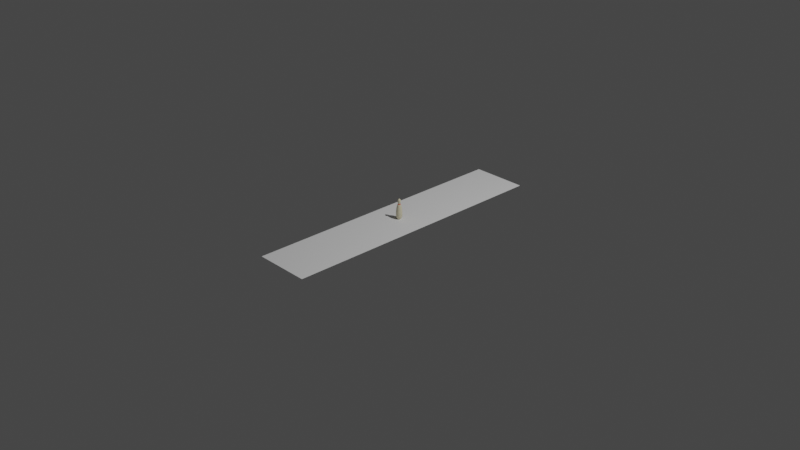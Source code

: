 # Source: Bowling.blend  (saved by Blender 3.4.6; exported with 4.5.12 LTS)
import bpy
from mathutils import Matrix  # noqa: F401  (used for matrix-valued properties, if any)

bpy.ops.wm.read_factory_settings(use_empty=True)
scene = bpy.context.scene
scene.name = 'Scene'

# ---- collections
col_collection = bpy.data.collections.new('Collection'); scene.collection.children.link(col_collection)

# ---- materials (node trees are filled in below, after node groups)
mat_bowlingpin = bpy.data.materials.new('BowlingPin')
mat_bowlingpin.use_transparent_shadow = False
mat_bowlingpinbitton = bpy.data.materials.new('BowlingPinBitton')
mat_bowlingpinbitton.use_transparent_shadow = False

# ---- material node trees
mat_bowlingpin.use_nodes = True; mat_bowlingpin.node_tree.nodes.clear()
_N = mat_bowlingpin.node_tree.nodes; _L = mat_bowlingpin.node_tree.links
n0 = _N.new('ShaderNodeBsdfPrincipled'); n0.name = 'Principled BSDF'; n0.location = (10, 300)
n0.distribution = 'GGX'
n0.subsurface_method = 'RANDOM_WALK_SKIN'
n0.inputs[0].default_value = (0.8, 0.7367, 0.5128, 1.0)
n0.inputs[3].default_value = 1.45
n0.inputs[27].default_value = (0.0, 0.0, 0.0, 1.0)
n0.inputs[28].default_value = 1.0
n1 = _N.new('ShaderNodeOutputMaterial'); n1.name = 'Material Output'; n1.location = (300, 300)
_L.new(n0.outputs[0], n1.inputs[0])
n1.is_active_output = True
mat_bowlingpinbitton.use_nodes = True; mat_bowlingpinbitton.node_tree.nodes.clear()
_N = mat_bowlingpinbitton.node_tree.nodes; _L = mat_bowlingpinbitton.node_tree.links
n0 = _N.new('ShaderNodeBsdfPrincipled'); n0.name = 'Principled BSDF'; n0.location = (10, 300)
n0.distribution = 'GGX'
n0.subsurface_method = 'RANDOM_WALK_SKIN'
n0.inputs[0].default_value = (0.8, 0.1085, 0.05949, 1.0)
n0.inputs[3].default_value = 1.45
n0.inputs[27].default_value = (0.0, 0.0, 0.0, 1.0)
n0.inputs[28].default_value = 1.0
n1 = _N.new('ShaderNodeOutputMaterial'); n1.name = 'Material Output'; n1.location = (300, 300)
_L.new(n0.outputs[0], n1.inputs[0])
n1.is_active_output = True

# ---- world
world_world = bpy.data.worlds.new('World'); scene.world = world_world
world_world.use_nodes = True; world_world.node_tree.nodes.clear()
_N = world_world.node_tree.nodes; _L = world_world.node_tree.links
n0 = _N.new('ShaderNodeOutputWorld'); n0.name = 'World Output'; n0.location = (300, 300)
n1 = _N.new('ShaderNodeBackground'); n1.name = 'Background'; n1.location = (10, 300)
n1.inputs[0].default_value = (0.05088, 0.05088, 0.05088, 1.0)
_L.new(n1.outputs[0], n0.inputs[0])
n0.is_active_output = True
world_world.color = (0.05088, 0.05088, 0.05088)
world_world.use_sun_shadow = False
world_world.sun_shadow_jitter_overblur = 0.0

# ---- cameras
cam_camera = bpy.data.cameras.new('Camera')
cam_camera.clip_end = 100.0
cam_camera.ortho_scale = 7.314

# ---- lights
light_light = bpy.data.lights.new('Light', 'POINT')
light_light.transmission_factor = 0.0
light_light.energy = 1000.0
light_light.shadow_soft_size = 0.1
light_light.shadow_maximum_resolution = 0.006
light_light.use_absolute_resolution = True

# ---- meshes
me_cylinder_001 = bpy.data.meshes.new('Cylinder.001')
me_cylinder_001.from_pydata([(4.62e-10, 0.01385, -0.1167), (8.397e-10, 1.734e-09, 0.1102), (0.0053, 0.0128, -0.1167), (8.668e-10, 1.734e-09, 0.1102), (0.009793, 0.009793, -0.1167), (8.668e-10, 1.734e-09, 0.1102), (0.0128, 0.0053, -0.1167), (8.668e-10, 1.517e-09, 0.1102), (0.01385, 1.027e-09, -0.1167), (8.668e-10, 1.571e-09, 0.1102), (0.0128, -0.0053, -0.1167), (8.668e-10, 1.517e-09, 0.1102), (0.009793, -0.009793, -0.1167), (8.668e-10, 1.734e-09, 0.1102), (0.0053, -0.0128, -0.1167), (8.668e-10, 1.734e-09, 0.1102), (4.62e-10, -0.01385, -0.1167), (8.397e-10, 1.734e-09, 0.1102), (-0.0053, -0.0128, -0.1167), (8.668e-10, 1.734e-09, 0.1102), (-0.009793, -0.009793, -0.1167), (8.668e-10, 1.734e-09, 0.1102), (-0.0128, -0.0053, -0.1167), (8.668e-10, 1.517e-09, 0.1102), (-0.01385, 1.027e-09, -0.1167), (8.668e-10, 1.571e-09, 0.1102), (-0.0128, 0.0053, -0.1167), (8.668e-10, 1.517e-09, 0.1102), (-0.009793, 0.009793, -0.1167), (8.668e-10, 1.734e-09, 0.1102), (-0.0053, 0.0128, -0.1167), (8.668e-10, 1.734e-09, 0.1102), (4.888e-10, 0.03289, -0.08205), (5.029e-10, 0.0291, 0.001321), (1.655e-10, 0.0128, 0.05684), (5.874e-10, 0.01638, 0.09036), (0.006268, 0.01513, 0.09036), (0.004897, 0.01182, 0.05684), (0.01114, 0.02688, 0.001321), (0.01259, 0.03039, -0.08205), (0.01158, 0.01158, 0.09036), (0.009049, 0.009049, 0.05684), (0.02058, 0.02058, 0.001321), (0.02326, 0.02326, -0.08205), (0.01513, 0.006268, 0.09036), (0.01182, 0.004897, 0.05684), (0.02688, 0.01114, 0.001321), (0.03039, 0.01259, -0.08205), (0.01638, 1.094e-09, 0.09036), (0.0128, 1.064e-09, 0.05684), (0.0291, 7.24e-10, 0.001321), (0.03289, 6.23e-10, -0.08205), (0.01513, -0.006268, 0.09036), (0.01182, -0.004897, 0.05684), (0.02688, -0.01114, 0.001321), (0.03039, -0.01259, -0.08205), (0.01158, -0.01158, 0.09036), (0.009049, -0.009049, 0.05684), (0.02058, -0.02058, 0.001321), (0.02326, -0.02326, -0.08205), (0.006268, -0.01513, 0.09036), (0.004897, -0.01182, 0.05684), (0.01114, -0.02688, 0.001321), (0.01259, -0.03039, -0.08205), (5.874e-10, -0.01638, 0.09036), (1.655e-10, -0.0128, 0.05684), (5.029e-10, -0.0291, 0.001321), (4.888e-10, -0.03289, -0.08205), (-0.006268, -0.01513, 0.09036), (-0.004897, -0.01182, 0.05684), (-0.01114, -0.02688, 0.001321), (-0.01259, -0.03039, -0.08205), (-0.01158, -0.01158, 0.09036), (-0.009049, -0.009049, 0.05684), (-0.02058, -0.02058, 0.001321), (-0.02326, -0.02326, -0.08205), (-0.01513, -0.006268, 0.09036), (-0.01182, -0.004897, 0.05684), (-0.02688, -0.01114, 0.001321), (-0.03039, -0.01259, -0.08205), (-0.01638, 1.094e-09, 0.09036), (-0.0128, 1.064e-09, 0.05684), (-0.0291, 7.24e-10, 0.001321), (-0.03289, 6.23e-10, -0.08205), (-0.01513, 0.006268, 0.09036), (-0.01182, 0.004897, 0.05684), (-0.02688, 0.01114, 0.001321), (-0.03039, 0.01259, -0.08205), (-0.01158, 0.01158, 0.09036), (-0.009049, 0.009049, 0.05684), (-0.02058, 0.02058, 0.001321), (-0.02326, 0.02326, -0.08205), (-0.006268, 0.01513, 0.09036), (-0.004897, 0.01182, 0.05684), (-0.01114, 0.02688, 0.001321), (-0.01259, 0.03039, -0.08205), (6.143e-10, 0.01269, 0.1007), (0.004856, 0.01172, 0.1007), (0.008973, 0.008973, 0.1007), (0.01172, 0.004856, 0.1007), (0.01269, 1.172e-09, 0.1007), (0.01172, -0.004856, 0.1007), (0.008973, -0.008973, 0.1007), (0.004856, -0.01172, 0.1007), (6.143e-10, -0.01269, 0.1007), (-0.004856, -0.01172, 0.1007), (-0.008973, -0.008973, 0.1007), (-0.01172, -0.004856, 0.1007), (-0.01269, 1.172e-09, 0.1007), (-0.01172, 0.004856, 0.1007), (-0.008973, 0.008973, 0.1007), (-0.004856, 0.01172, 0.1007), (0.009973, 0.02408, -0.09939), (0.01843, 0.01843, -0.09939), (0.02408, 0.009973, -0.09939), (0.02606, 8.819e-10, -0.09939), (0.02408, -0.009973, -0.09939), (0.01843, -0.01843, -0.09939), (0.009973, -0.02408, -0.09939), (4.345e-10, -0.02606, -0.09939), (-0.009973, -0.02408, -0.09939), (-0.01843, -0.01843, -0.09939), (-0.02408, -0.009973, -0.09939), (-0.02606, 8.819e-10, -0.09939), (-0.02408, 0.009973, -0.09939), (-0.01843, 0.01843, -0.09939), (-0.009973, 0.02408, -0.09939), (4.345e-10, 0.02606, -0.09939), (3.118e-10, 0.02363, 0.02908), (0.009045, 0.02184, 0.02908), (0.01671, 0.01671, 0.02908), (0.02184, 0.009045, 0.02908), (0.02363, 8.188e-10, 0.02908), (0.02184, -0.009045, 0.02908), (0.01671, -0.01671, 0.02908), (0.009045, -0.02184, 0.02908), (3.118e-10, -0.02363, 0.02908), (-0.009045, -0.02184, 0.02908), (-0.01671, -0.01671, 0.02908), (-0.02184, -0.009045, 0.02908), (-0.02363, 8.188e-10, 0.02908), (-0.02184, 0.009045, 0.02908), (-0.01671, 0.01671, 0.02908), (-0.009045, 0.02184, 0.02908), (4.002e-10, 0.01603, 0.0736), (0.006134, 0.01481, 0.0736), (0.01133, 0.01133, 0.0736), (0.01481, 0.006134, 0.0736), (0.01603, 1.078e-09, 0.0736), (0.01481, -0.006134, 0.0736), (0.01133, -0.01133, 0.0736), (0.006134, -0.01481, 0.0736), (4.002e-10, -0.01603, 0.0736), (-0.006134, -0.01481, 0.0736), (-0.01133, -0.01133, 0.0736), (-0.01481, -0.006134, 0.0736), (-0.01603, 1.078e-09, 0.0736), (-0.01481, 0.006134, 0.0736), (-0.01133, 0.01133, 0.0736), (-0.006134, 0.01481, 0.0736), (5.452e-10, 0.03271, -0.04037), (0.01252, 0.03022, -0.04037), (0.02313, 0.02313, -0.04037), (0.03022, 0.01252, -0.04037), (0.03271, 5.594e-10, -0.04037), (0.03022, -0.01252, -0.04037), (0.02313, -0.02313, -0.04037), (0.01252, -0.03022, -0.04037), (5.452e-10, -0.03271, -0.04037), (-0.01252, -0.03022, -0.04037), (-0.02313, -0.02313, -0.04037), (-0.03022, -0.01252, -0.04037), (-0.03271, 5.594e-10, -0.04037), (-0.03022, 0.01252, -0.04037), (-0.02313, 0.02313, -0.04037), (-0.01252, 0.03022, -0.04037), (2.262e-10, 0.01673, 0.04802), (0.006402, 0.01546, 0.04802), (0.01183, 0.01183, 0.04802), (0.01546, 0.006402, 0.04802), (0.01673, 9.871e-10, 0.04802), (0.01546, -0.006402, 0.04802), (0.01183, -0.01183, 0.04802), (0.006402, -0.01546, 0.04802), (2.262e-10, -0.01673, 0.04802), (-0.006402, -0.01546, 0.04802), (-0.01183, -0.01183, 0.04802), (-0.01546, -0.006402, 0.04802), (-0.01673, 9.871e-10, 0.04802), (-0.01546, 0.006402, 0.04802), (-0.01183, 0.01183, 0.04802), (-0.006402, 0.01546, 0.04802), (0.005539, 0.01337, 0.06554), (0.01023, 0.01023, 0.06554), (0.01337, 0.005539, 0.06554), (0.01447, 1.071e-09, 0.06554), (0.01337, -0.005539, 0.06554), (0.01023, -0.01023, 0.06554), (0.005539, -0.01337, 0.06554), (2.873e-10, -0.01447, 0.06554), (-0.005539, -0.01337, 0.06554), (-0.01023, -0.01023, 0.06554), (-0.01337, -0.005539, 0.06554), (-0.01447, 1.071e-09, 0.06554), (-0.01337, 0.005539, 0.06554), (-0.01023, 0.01023, 0.06554), (-0.005539, 0.01337, 0.06554), (2.873e-10, 0.01447, 0.06554), (7.792e-10, 0.003405, 0.1091), (0.001303, 0.003146, 0.1091), (0.002408, 0.002408, 0.1091), (0.003146, 0.001303, 0.1091), (0.003405, 1.464e-09, 0.1091), (0.003146, -0.001303, 0.1091), (0.002408, -0.002408, 0.1091), (0.001303, -0.003146, 0.1091), (7.792e-10, -0.003405, 0.1091), (-0.001303, -0.003146, 0.1091), (-0.002408, -0.002408, 0.1091), (-0.003146, -0.001303, 0.1091), (-0.003405, 1.464e-09, 0.1091), (-0.003146, 0.001303, 0.1091), (-0.002408, 0.002408, 0.1091), (-0.001303, 0.003146, 0.1091)], [], [(208, 1, 3, 209), (209, 3, 5, 210), (210, 5, 7, 211), (211, 7, 9, 212), (212, 9, 11, 213), (213, 11, 13, 214), (214, 13, 15, 215), (215, 15, 17, 216), (216, 17, 19, 217), (217, 19, 21, 218), (218, 21, 23, 219), (219, 23, 25, 220), (220, 25, 27, 221), (221, 27, 29, 222), (3, 1, 31, 29, 27, 25, 23, 21, 19, 17, 15, 13, 11, 9, 7, 5), (222, 29, 31, 223), (223, 31, 1, 208), (0, 2, 4, 6, 8, 10, 12, 14, 16, 18, 20, 22, 24, 26, 28, 30), (126, 95, 32, 127), (175, 94, 33, 160), (191, 93, 34, 176), (159, 92, 35, 144), (125, 91, 95, 126), (174, 90, 94, 175), (190, 89, 93, 191), (158, 88, 92, 159), (124, 87, 91, 125), (173, 86, 90, 174), (189, 85, 89, 190), (157, 84, 88, 158), (123, 83, 87, 124), (172, 82, 86, 173), (188, 81, 85, 189), (156, 80, 84, 157), (122, 79, 83, 123), (171, 78, 82, 172), (187, 77, 81, 188), (155, 76, 80, 156), (121, 75, 79, 122), (170, 74, 78, 171), (186, 73, 77, 187), (154, 72, 76, 155), (120, 71, 75, 121), (169, 70, 74, 170), (185, 69, 73, 186), (153, 68, 72, 154), (119, 67, 71, 120), (168, 66, 70, 169), (184, 65, 69, 185), (152, 64, 68, 153), (118, 63, 67, 119), (167, 62, 66, 168), (183, 61, 65, 184), (151, 60, 64, 152), (117, 59, 63, 118), (166, 58, 62, 167), (182, 57, 61, 183), (150, 56, 60, 151), (116, 55, 59, 117), (165, 54, 58, 166), (181, 53, 57, 182), (149, 52, 56, 150), (115, 51, 55, 116), (164, 50, 54, 165), (180, 49, 53, 181), (148, 48, 52, 149), (114, 47, 51, 115), (163, 46, 50, 164), (179, 45, 49, 180), (147, 44, 48, 148), (113, 43, 47, 114), (162, 42, 46, 163), (178, 41, 45, 179), (146, 40, 44, 147), (112, 39, 43, 113), (161, 38, 42, 162), (177, 37, 41, 178), (145, 36, 40, 146), (127, 32, 39, 112), (160, 33, 38, 161), (176, 34, 37, 177), (144, 35, 36, 145), (92, 111, 96, 35), (88, 110, 111, 92), (84, 109, 110, 88), (80, 108, 109, 84), (76, 107, 108, 80), (72, 106, 107, 76), (68, 105, 106, 72), (64, 104, 105, 68), (60, 103, 104, 64), (56, 102, 103, 60), (52, 101, 102, 56), (48, 100, 101, 52), (44, 99, 100, 48), (40, 98, 99, 44), (36, 97, 98, 40), (35, 96, 97, 36), (0, 127, 112, 2), (2, 112, 113, 4), (4, 113, 114, 6), (6, 114, 115, 8), (8, 115, 116, 10), (10, 116, 117, 12), (12, 117, 118, 14), (14, 118, 119, 16), (16, 119, 120, 18), (18, 120, 121, 20), (20, 121, 122, 22), (22, 122, 123, 24), (24, 123, 124, 26), (26, 124, 125, 28), (28, 125, 126, 30), (30, 126, 127, 0), (33, 128, 129, 38), (38, 129, 130, 42), (42, 130, 131, 46), (46, 131, 132, 50), (50, 132, 133, 54), (54, 133, 134, 58), (58, 134, 135, 62), (62, 135, 136, 66), (66, 136, 137, 70), (70, 137, 138, 74), (74, 138, 139, 78), (78, 139, 140, 82), (82, 140, 141, 86), (86, 141, 142, 90), (90, 142, 143, 94), (94, 143, 128, 33), (207, 144, 145, 192), (192, 145, 146, 193), (193, 146, 147, 194), (194, 147, 148, 195), (195, 148, 149, 196), (196, 149, 150, 197), (197, 150, 151, 198), (198, 151, 152, 199), (199, 152, 153, 200), (200, 153, 154, 201), (201, 154, 155, 202), (202, 155, 156, 203), (203, 156, 157, 204), (204, 157, 158, 205), (205, 158, 159, 206), (206, 159, 144, 207), (32, 160, 161, 39), (39, 161, 162, 43), (43, 162, 163, 47), (47, 163, 164, 51), (51, 164, 165, 55), (55, 165, 166, 59), (59, 166, 167, 63), (63, 167, 168, 67), (67, 168, 169, 71), (71, 169, 170, 75), (75, 170, 171, 79), (79, 171, 172, 83), (83, 172, 173, 87), (87, 173, 174, 91), (91, 174, 175, 95), (95, 175, 160, 32), (128, 176, 177, 129), (129, 177, 178, 130), (130, 178, 179, 131), (131, 179, 180, 132), (132, 180, 181, 133), (133, 181, 182, 134), (134, 182, 183, 135), (135, 183, 184, 136), (136, 184, 185, 137), (137, 185, 186, 138), (138, 186, 187, 139), (139, 187, 188, 140), (140, 188, 189, 141), (141, 189, 190, 142), (142, 190, 191, 143), (143, 191, 176, 128), (93, 206, 207, 34), (89, 205, 206, 93), (85, 204, 205, 89), (81, 203, 204, 85), (77, 202, 203, 81), (73, 201, 202, 77), (69, 200, 201, 73), (65, 199, 200, 69), (61, 198, 199, 65), (57, 197, 198, 61), (53, 196, 197, 57), (49, 195, 196, 53), (45, 194, 195, 49), (41, 193, 194, 45), (37, 192, 193, 41), (34, 207, 192, 37), (111, 223, 208, 96), (110, 222, 223, 111), (109, 221, 222, 110), (108, 220, 221, 109), (107, 219, 220, 108), (106, 218, 219, 107), (105, 217, 218, 106), (104, 216, 217, 105), (103, 215, 216, 104), (102, 214, 215, 103), (101, 213, 214, 102), (100, 212, 213, 101), (99, 211, 212, 100), (98, 210, 211, 99), (97, 209, 210, 98), (96, 208, 209, 97)])
me_cylinder_001.polygons.foreach_set('use_smooth', [True] * 210)
me_cylinder_001.polygons.foreach_set('material_index', [0, 0, 0, 0, 0, 0, 0, 0, 0, 0, 0, 0, 0, 0, 0, 0, 0, 0, 0, 0, 1, 0, 0, 0, 1, 0, 0, 0, 1, 0, 0, 0, 1, 0, 0, 0, 1, 0, 0, 0, 1, 0, 0, 0, 1, 0, 0, 0, 1, 0, 0, 0, 1, 0, 0, 0, 1, 0, 0, 0, 1, 0, 0, 0, 1, 0, 0, 0, 1, 0, 0, 0, 1, 0, 0, 0, 1, 0, 0, 0, 1, 0, 0, 0, 0, 0, 0, 0, 0, 0, 0, 0, 0, 0, 0, 0, 0, 0, 0, 0, 0, 0, 0, 0, 0, 0, 0, 0, 0, 0, 0, 0, 0, 0, 0, 0, 0, 0, 0, 0, 0, 0, 0, 0, 0, 0, 0, 0, 0, 0, 0, 0, 0, 0, 0, 0, 0, 0, 0, 0, 0, 0, 0, 0, 0, 0, 0, 0, 0, 0, 0, 0, 0, 0, 0, 0, 0, 0, 0, 0, 0, 0, 0, 0, 0, 0, 0, 0, 0, 0, 0, 0, 0, 0, 0, 0, 0, 0, 0, 0, 0, 0, 0, 0, 0, 0, 0, 0, 0, 0, 0, 0, 0, 0, 0, 0, 0, 0, 0, 0, 0, 0, 0, 0, 0, 0, 0, 0, 0, 0])
_uv = me_cylinder_001.uv_layers.new(name='UVMap')
_uv.uv.foreach_set('vector', [1.0, 0.983, 1.0, 1.0, 0.9375, 1.0, 0.9375, 0.983, 0.9375, 0.983, 0.9375, 1.0, 0.875, 1.0, 0.875, 0.983, 0.875, 0.983, 0.875, 1.0, 0.8125, 1.0, 0.8125, 0.983, 0.8125, 0.983, 0.8125, 1.0, 0.75, 1.0, 0.75, 0.983, 0.75, 0.983, 0.75, 1.0, 0.6875, 1.0, 0.6875, 0.983, 0.6875, 0.983, 0.6875, 1.0, 0.625, 1.0, 0.625, 0.983, 0.625, 0.983, 0.625, 1.0, 0.5625, 1.0, 0.5625, 0.983, 0.5625, 0.983, 0.5625, 1.0, 0.5, 1.0, 0.5, 0.983, 0.5, 0.983, 0.5, 1.0, 0.4375, 1.0, 0.4375, 0.983, 0.4375, 0.983, 0.4375, 1.0, 0.375, 1.0, 0.375, 0.983, 0.375, 0.983, 0.375, 1.0, 0.3125, 1.0, 0.3125, 0.983, 0.3125, 0.983, 0.3125, 1.0, 0.25, 1.0, 0.25, 0.983, 0.25, 0.983, 0.25, 1.0, 0.1875, 1.0, 0.1875, 0.983, 0.1875, 0.983, 0.1875, 1.0, 0.125, 1.0, 0.125, 0.983, 0.3418, 0.4717, 0.25, 0.49, 0.1582, 0.4717, 0.08029, 0.4197, 0.02827, 0.3418, 0.01, 0.25, 0.02827, 0.1582, 0.08029, 0.08029, 0.1582, 0.02827, 0.25, 0.01, 0.3418, 0.02827, 0.4197, 0.08029, 0.4717, 0.1582, 0.49, 0.25, 0.4717, 0.3418, 0.4197, 0.4197, 0.125, 0.983, 0.125, 1.0, 0.0625, 1.0, 0.0625, 0.983, 0.0625, 0.983, 0.0625, 1.0, 0.0, 1.0, 0.0, 0.983, 0.75, 0.49, 0.8418, 0.4717, 0.9197, 0.4197, 0.9717, 0.3418, 0.99, 0.25, 0.9717, 0.1582, 0.9197, 0.08029, 0.8418, 0.02827, 0.75, 0.01, 0.6582, 0.02827, 0.5803, 0.08029, 0.5283, 0.1582, 0.51, 0.25, 0.5283, 0.3418, 0.5803, 0.4197, 0.6582, 0.4717, 0.0625, 0.5364, 0.0625, 0.5729, 0.0, 0.5729, 0.0, 0.5364, 0.0625, 0.6604, 0.0625, 0.7479, 0.0, 0.7479, 0.0, 0.6604, 0.0625, 0.8389, 0.0625, 0.8561, 0.0, 0.8561, 0.0, 0.8389, 0.0625, 0.8855, 0.0625, 0.915, 0.0, 0.915, 0.0, 0.8855, 0.125, 0.5364, 0.125, 0.5729, 0.0625, 0.5729, 0.0625, 0.5364, 0.125, 0.6604, 0.125, 0.7479, 0.0625, 0.7479, 0.0625, 0.6604, 0.125, 0.8389, 0.125, 0.8561, 0.0625, 0.8561, 0.0625, 0.8389, 0.125, 0.8855, 0.125, 0.915, 0.0625, 0.915, 0.0625, 0.8855, 0.1875, 0.5364, 0.1875, 0.5729, 0.125, 0.5729, 0.125, 0.5364, 0.1875, 0.6604, 0.1875, 0.7479, 0.125, 0.7479, 0.125, 0.6604, 0.1875, 0.8389, 0.1875, 0.8561, 0.125, 0.8561, 0.125, 0.8389, 0.1875, 0.8855, 0.1875, 0.915, 0.125, 0.915, 0.125, 0.8855, 0.25, 0.5364, 0.25, 0.5729, 0.1875, 0.5729, 0.1875, 0.5364, 0.25, 0.6604, 0.25, 0.7479, 0.1875, 0.7479, 0.1875, 0.6604, 0.25, 0.8389, 0.25, 0.8561, 0.1875, 0.8561, 0.1875, 0.8389, 0.25, 0.8855, 0.25, 0.915, 0.1875, 0.915, 0.1875, 0.8855, 0.3125, 0.5364, 0.3125, 0.5729, 0.25, 0.5729, 0.25, 0.5364, 0.3125, 0.6604, 0.3125, 0.7479, 0.25, 0.7479, 0.25, 0.6604, 0.3125, 0.8389, 0.3125, 0.8561, 0.25, 0.8561, 0.25, 0.8389, 0.3125, 0.8855, 0.3125, 0.915, 0.25, 0.915, 0.25, 0.8855, 0.375, 0.5364, 0.375, 0.5729, 0.3125, 0.5729, 0.3125, 0.5364, 0.375, 0.6604, 0.375, 0.7479, 0.3125, 0.7479, 0.3125, 0.6604, 0.375, 0.8389, 0.375, 0.8561, 0.3125, 0.8561, 0.3125, 0.8389, 0.375, 0.8855, 0.375, 0.915, 0.3125, 0.915, 0.3125, 0.8855, 0.4375, 0.5364, 0.4375, 0.5729, 0.375, 0.5729, 0.375, 0.5364, 0.4375, 0.6604, 0.4375, 0.7479, 0.375, 0.7479, 0.375, 0.6604, 0.4375, 0.8389, 0.4375, 0.8561, 0.375, 0.8561, 0.375, 0.8389, 0.4375, 0.8855, 0.4375, 0.915, 0.375, 0.915, 0.375, 0.8855, 0.5, 0.5364, 0.5, 0.5729, 0.4375, 0.5729, 0.4375, 0.5364, 0.5, 0.6604, 0.5, 0.7479, 0.4375, 0.7479, 0.4375, 0.6604, 0.5, 0.8389, 0.5, 0.8561, 0.4375, 0.8561, 0.4375, 0.8389, 0.5, 0.8855, 0.5, 0.915, 0.4375, 0.915, 0.4375, 0.8855, 0.5625, 0.5364, 0.5625, 0.5729, 0.5, 0.5729, 0.5, 0.5364, 0.5625, 0.6604, 0.5625, 0.7479, 0.5, 0.7479, 0.5, 0.6604, 0.5625, 0.8389, 0.5625, 0.8561, 0.5, 0.8561, 0.5, 0.8389, 0.5625, 0.8855, 0.5625, 0.915, 0.5, 0.915, 0.5, 0.8855, 0.625, 0.5364, 0.625, 0.5729, 0.5625, 0.5729, 0.5625, 0.5364, 0.625, 0.6604, 0.625, 0.7479, 0.5625, 0.7479, 0.5625, 0.6604, 0.625, 0.8389, 0.625, 0.8561, 0.5625, 0.8561, 0.5625, 0.8389, 0.625, 0.8855, 0.625, 0.915, 0.5625, 0.915, 0.5625, 0.8855, 0.6875, 0.5364, 0.6875, 0.5729, 0.625, 0.5729, 0.625, 0.5364, 0.6875, 0.6604, 0.6875, 0.7479, 0.625, 0.7479, 0.625, 0.6604, 0.6875, 0.8389, 0.6875, 0.8561, 0.625, 0.8561, 0.625, 0.8389, 0.6875, 0.8855, 0.6875, 0.915, 0.625, 0.915, 0.625, 0.8855, 0.75, 0.5364, 0.75, 0.5729, 0.6875, 0.5729, 0.6875, 0.5364, 0.75, 0.6604, 0.75, 0.7479, 0.6875, 0.7479, 0.6875, 0.6604, 0.75, 0.8389, 0.75, 0.8561, 0.6875, 0.8561, 0.6875, 0.8389, 0.75, 0.8855, 0.75, 0.915, 0.6875, 0.915, 0.6875, 0.8855, 0.8125, 0.5364, 0.8125, 0.5729, 0.75, 0.5729, 0.75, 0.5364, 0.8125, 0.6604, 0.8125, 0.7479, 0.75, 0.7479, 0.75, 0.6604, 0.8125, 0.8389, 0.8125, 0.8561, 0.75, 0.8561, 0.75, 0.8389, 0.8125, 0.8855, 0.8125, 0.915, 0.75, 0.915, 0.75, 0.8855, 0.875, 0.5364, 0.875, 0.5729, 0.8125, 0.5729, 0.8125, 0.5364, 0.875, 0.6604, 0.875, 0.7479, 0.8125, 0.7479, 0.8125, 0.6604, 0.875, 0.8389, 0.875, 0.8561, 0.8125, 0.8561, 0.8125, 0.8389, 0.875, 0.8855, 0.875, 0.915, 0.8125, 0.915, 0.8125, 0.8855, 0.9375, 0.5364, 0.9375, 0.5729, 0.875, 0.5729, 0.875, 0.5364, 0.9375, 0.6604, 0.9375, 0.7479, 0.875, 0.7479, 0.875, 0.6604, 0.9375, 0.8389, 0.9375, 0.8561, 0.875, 0.8561, 0.875, 0.8389, 0.9375, 0.8855, 0.9375, 0.915, 0.875, 0.915, 0.875, 0.8855, 1.0, 0.5364, 1.0, 0.5729, 0.9375, 0.5729, 0.9375, 0.5364, 1.0, 0.6604, 1.0, 0.7479, 0.9375, 0.7479, 0.9375, 0.6604, 1.0, 0.8389, 1.0, 0.8561, 0.9375, 0.8561, 0.9375, 0.8389, 1.0, 0.8855, 1.0, 0.915, 0.9375, 0.915, 0.9375, 0.8855, 0.0625, 0.915, 0.0625, 0.9365, 0.0, 0.9365, 0.0, 0.915, 0.125, 0.915, 0.125, 0.9365, 0.0625, 0.9365, 0.0625, 0.915, 0.1875, 0.915, 0.1875, 0.9365, 0.125, 0.9365, 0.125, 0.915, 0.25, 0.915, 0.25, 0.9365, 0.1875, 0.9365, 0.1875, 0.915, 0.3125, 0.915, 0.3125, 0.9365, 0.25, 0.9365, 0.25, 0.915, 0.375, 0.915, 0.375, 0.9365, 0.3125, 0.9365, 0.3125, 0.915, 0.4375, 0.915, 0.4375, 0.9365, 0.375, 0.9365, 0.375, 0.915, 0.5, 0.915, 0.5, 0.9365, 0.4375, 0.9365, 0.4375, 0.915, 0.5625, 0.915, 0.5625, 0.9365, 0.5, 0.9365, 0.5, 0.915, 0.625, 0.915, 0.625, 0.9365, 0.5625, 0.9365, 0.5625, 0.915, 0.6875, 0.915, 0.6875, 0.9365, 0.625, 0.9365, 0.625, 0.915, 0.75, 0.915, 0.75, 0.9365, 0.6875, 0.9365, 0.6875, 0.915, 0.8125, 0.915, 0.8125, 0.9365, 0.75, 0.9365, 0.75, 0.915, 0.875, 0.915, 0.875, 0.9365, 0.8125, 0.9365, 0.8125, 0.915, 0.9375, 0.915, 0.9375, 0.9365, 0.875, 0.9365, 0.875, 0.915, 1.0, 0.915, 1.0, 0.9365, 0.9375, 0.9365, 0.9375, 0.915, 1.0, 0.5, 1.0, 0.5364, 0.9375, 0.5364, 0.9375, 0.5, 0.9375, 0.5, 0.9375, 0.5364, 0.875, 0.5364, 0.875, 0.5, 0.875, 0.5, 0.875, 0.5364, 0.8125, 0.5364, 0.8125, 0.5, 0.8125, 0.5, 0.8125, 0.5364, 0.75, 0.5364, 0.75, 0.5, 0.75, 0.5, 0.75, 0.5364, 0.6875, 0.5364, 0.6875, 0.5, 0.6875, 0.5, 0.6875, 0.5364, 0.625, 0.5364, 0.625, 0.5, 0.625, 0.5, 0.625, 0.5364, 0.5625, 0.5364, 0.5625, 0.5, 0.5625, 0.5, 0.5625, 0.5364, 0.5, 0.5364, 0.5, 0.5, 0.5, 0.5, 0.5, 0.5364, 0.4375, 0.5364, 0.4375, 0.5, 0.4375, 0.5, 0.4375, 0.5364, 0.375, 0.5364, 0.375, 0.5, 0.375, 0.5, 0.375, 0.5364, 0.3125, 0.5364, 0.3125, 0.5, 0.3125, 0.5, 0.3125, 0.5364, 0.25, 0.5364, 0.25, 0.5, 0.25, 0.5, 0.25, 0.5364, 0.1875, 0.5364, 0.1875, 0.5, 0.1875, 0.5, 0.1875, 0.5364, 0.125, 0.5364, 0.125, 0.5, 0.125, 0.5, 0.125, 0.5364, 0.0625, 0.5364, 0.0625, 0.5, 0.0625, 0.5, 0.0625, 0.5364, 0.0, 0.5364, 0.0, 0.5, 1.0, 0.7479, 1.0, 0.802, 0.9375, 0.802, 0.9375, 0.7479, 0.9375, 0.7479, 0.9375, 0.802, 0.875, 0.802, 0.875, 0.7479, 0.875, 0.7479, 0.875, 0.802, 0.8125, 0.802, 0.8125, 0.7479, 0.8125, 0.7479, 0.8125, 0.802, 0.75, 0.802, 0.75, 0.7479, 0.75, 0.7479, 0.75, 0.802, 0.6875, 0.802, 0.6875, 0.7479, 0.6875, 0.7479, 0.6875, 0.802, 0.625, 0.802, 0.625, 0.7479, 0.625, 0.7479, 0.625, 0.802, 0.5625, 0.802, 0.5625, 0.7479, 0.5625, 0.7479, 0.5625, 0.802, 0.5, 0.802, 0.5, 0.7479, 0.5, 0.7479, 0.5, 0.802, 0.4375, 0.802, 0.4375, 0.7479, 0.4375, 0.7479, 0.4375, 0.802, 0.375, 0.802, 0.375, 0.7479, 0.375, 0.7479, 0.375, 0.802, 0.3125, 0.802, 0.3125, 0.7479, 0.3125, 0.7479, 0.3125, 0.802, 0.25, 0.802, 0.25, 0.7479, 0.25, 0.7479, 0.25, 0.802, 0.1875, 0.802, 0.1875, 0.7479, 0.1875, 0.7479, 0.1875, 0.802, 0.125, 0.802, 0.125, 0.7479, 0.125, 0.7479, 0.125, 0.802, 0.0625, 0.802, 0.0625, 0.7479, 0.0625, 0.7479, 0.0625, 0.802, 0.0, 0.802, 0.0, 0.7479, 1.0, 0.8714, 1.0, 0.8855, 0.9375, 0.8855, 0.9375, 0.8714, 0.9375, 0.8714, 0.9375, 0.8855, 0.875, 0.8855, 0.875, 0.8714, 0.875, 0.8714, 0.875, 0.8855, 0.8125, 0.8855, 0.8125, 0.8714, 0.8125, 0.8714, 0.8125, 0.8855, 0.75, 0.8855, 0.75, 0.8714, 0.75, 0.8714, 0.75, 0.8855, 0.6875, 0.8855, 0.6875, 0.8714, 0.6875, 0.8714, 0.6875, 0.8855, 0.625, 0.8855, 0.625, 0.8714, 0.625, 0.8714, 0.625, 0.8855, 0.5625, 0.8855, 0.5625, 0.8714, 0.5625, 0.8714, 0.5625, 0.8855, 0.5, 0.8855, 0.5, 0.8714, 0.5, 0.8714, 0.5, 0.8855, 0.4375, 0.8855, 0.4375, 0.8714, 0.4375, 0.8714, 0.4375, 0.8855, 0.375, 0.8855, 0.375, 0.8714, 0.375, 0.8714, 0.375, 0.8855, 0.3125, 0.8855, 0.3125, 0.8714, 0.3125, 0.8714, 0.3125, 0.8855, 0.25, 0.8855, 0.25, 0.8714, 0.25, 0.8714, 0.25, 0.8855, 0.1875, 0.8855, 0.1875, 0.8714, 0.1875, 0.8714, 0.1875, 0.8855, 0.125, 0.8855, 0.125, 0.8714, 0.125, 0.8714, 0.125, 0.8855, 0.0625, 0.8855, 0.0625, 0.8714, 0.0625, 0.8714, 0.0625, 0.8855, 0.0, 0.8855, 0.0, 0.8714, 1.0, 0.5729, 1.0, 0.6604, 0.9375, 0.6604, 0.9375, 0.5729, 0.9375, 0.5729, 0.9375, 0.6604, 0.875, 0.6604, 0.875, 0.5729, 0.875, 0.5729, 0.875, 0.6604, 0.8125, 0.6604, 0.8125, 0.5729, 0.8125, 0.5729, 0.8125, 0.6604, 0.75, 0.6604, 0.75, 0.5729, 0.75, 0.5729, 0.75, 0.6604, 0.6875, 0.6604, 0.6875, 0.5729, 0.6875, 0.5729, 0.6875, 0.6604, 0.625, 0.6604, 0.625, 0.5729, 0.625, 0.5729, 0.625, 0.6604, 0.5625, 0.6604, 0.5625, 0.5729, 0.5625, 0.5729, 0.5625, 0.6604, 0.5, 0.6604, 0.5, 0.5729, 0.5, 0.5729, 0.5, 0.6604, 0.4375, 0.6604, 0.4375, 0.5729, 0.4375, 0.5729, 0.4375, 0.6604, 0.375, 0.6604, 0.375, 0.5729, 0.375, 0.5729, 0.375, 0.6604, 0.3125, 0.6604, 0.3125, 0.5729, 0.3125, 0.5729, 0.3125, 0.6604, 0.25, 0.6604, 0.25, 0.5729, 0.25, 0.5729, 0.25, 0.6604, 0.1875, 0.6604, 0.1875, 0.5729, 0.1875, 0.5729, 0.1875, 0.6604, 0.125, 0.6604, 0.125, 0.5729, 0.125, 0.5729, 0.125, 0.6604, 0.0625, 0.6604, 0.0625, 0.5729, 0.0625, 0.5729, 0.0625, 0.6604, 0.0, 0.6604, 0.0, 0.5729, 1.0, 0.802, 1.0, 0.8389, 0.9375, 0.8389, 0.9375, 0.802, 0.9375, 0.802, 0.9375, 0.8389, 0.875, 0.8389, 0.875, 0.802, 0.875, 0.802, 0.875, 0.8389, 0.8125, 0.8389, 0.8125, 0.802, 0.8125, 0.802, 0.8125, 0.8389, 0.75, 0.8389, 0.75, 0.802, 0.75, 0.802, 0.75, 0.8389, 0.6875, 0.8389, 0.6875, 0.802, 0.6875, 0.802, 0.6875, 0.8389, 0.625, 0.8389, 0.625, 0.802, 0.625, 0.802, 0.625, 0.8389, 0.5625, 0.8389, 0.5625, 0.802, 0.5625, 0.802, 0.5625, 0.8389, 0.5, 0.8389, 0.5, 0.802, 0.5, 0.802, 0.5, 0.8389, 0.4375, 0.8389, 0.4375, 0.802, 0.4375, 0.802, 0.4375, 0.8389, 0.375, 0.8389, 0.375, 0.802, 0.375, 0.802, 0.375, 0.8389, 0.3125, 0.8389, 0.3125, 0.802, 0.3125, 0.802, 0.3125, 0.8389, 0.25, 0.8389, 0.25, 0.802, 0.25, 0.802, 0.25, 0.8389, 0.1875, 0.8389, 0.1875, 0.802, 0.1875, 0.802, 0.1875, 0.8389, 0.125, 0.8389, 0.125, 0.802, 0.125, 0.802, 0.125, 0.8389, 0.0625, 0.8389, 0.0625, 0.802, 0.0625, 0.802, 0.0625, 0.8389, 0.0, 0.8389, 0.0, 0.802, 0.0625, 0.8561, 0.0625, 0.8714, 0.0, 0.8714, 0.0, 0.8561, 0.125, 0.8561, 0.125, 0.8714, 0.0625, 0.8714, 0.0625, 0.8561, 0.1875, 0.8561, 0.1875, 0.8714, 0.125, 0.8714, 0.125, 0.8561, 0.25, 0.8561, 0.25, 0.8714, 0.1875, 0.8714, 0.1875, 0.8561, 0.3125, 0.8561, 0.3125, 0.8714, 0.25, 0.8714, 0.25, 0.8561, 0.375, 0.8561, 0.375, 0.8714, 0.3125, 0.8714, 0.3125, 0.8561, 0.4375, 0.8561, 0.4375, 0.8714, 0.375, 0.8714, 0.375, 0.8561, 0.5, 0.8561, 0.5, 0.8714, 0.4375, 0.8714, 0.4375, 0.8561, 0.5625, 0.8561, 0.5625, 0.8714, 0.5, 0.8714, 0.5, 0.8561, 0.625, 0.8561, 0.625, 0.8714, 0.5625, 0.8714, 0.5625, 0.8561, 0.6875, 0.8561, 0.6875, 0.8714, 0.625, 0.8714, 0.625, 0.8561, 0.75, 0.8561, 0.75, 0.8714, 0.6875, 0.8714, 0.6875, 0.8561, 0.8125, 0.8561, 0.8125, 0.8714, 0.75, 0.8714, 0.75, 0.8561, 0.875, 0.8561, 0.875, 0.8714, 0.8125, 0.8714, 0.8125, 0.8561, 0.9375, 0.8561, 0.9375, 0.8714, 0.875, 0.8714, 0.875, 0.8561, 1.0, 0.8561, 1.0, 0.8714, 0.9375, 0.8714, 0.9375, 0.8561, 0.0625, 0.9365, 0.0625, 0.983, 0.0, 0.983, 0.0, 0.9365, 0.125, 0.9365, 0.125, 0.983, 0.0625, 0.983, 0.0625, 0.9365, 0.1875, 0.9365, 0.1875, 0.983, 0.125, 0.983, 0.125, 0.9365, 0.25, 0.9365, 0.25, 0.983, 0.1875, 0.983, 0.1875, 0.9365, 0.3125, 0.9365, 0.3125, 0.983, 0.25, 0.983, 0.25, 0.9365, 0.375, 0.9365, 0.375, 0.983, 0.3125, 0.983, 0.3125, 0.9365, 0.4375, 0.9365, 0.4375, 0.983, 0.375, 0.983, 0.375, 0.9365, 0.5, 0.9365, 0.5, 0.983, 0.4375, 0.983, 0.4375, 0.9365, 0.5625, 0.9365, 0.5625, 0.983, 0.5, 0.983, 0.5, 0.9365, 0.625, 0.9365, 0.625, 0.983, 0.5625, 0.983, 0.5625, 0.9365, 0.6875, 0.9365, 0.6875, 0.983, 0.625, 0.983, 0.625, 0.9365, 0.75, 0.9365, 0.75, 0.983, 0.6875, 0.983, 0.6875, 0.9365, 0.8125, 0.9365, 0.8125, 0.983, 0.75, 0.983, 0.75, 0.9365, 0.875, 0.9365, 0.875, 0.983, 0.8125, 0.983, 0.8125, 0.9365, 0.9375, 0.9365, 0.9375, 0.983, 0.875, 0.983, 0.875, 0.9365, 1.0, 0.9365, 1.0, 0.983, 0.9375, 0.983, 0.9375, 0.9365])
me_cylinder_001.materials.append(mat_bowlingpin)
me_cylinder_001.materials.append(mat_bowlingpinbitton)
me_cylinder_001.update()
me_plane = bpy.data.meshes.new('Plane')
me_plane.from_pydata([(-1.0, -1.0, 0.0), (1.0, -1.0, 0.0), (-1.0, 1.0, 0.0), (1.0, 1.0, 0.0)], [], [(0, 1, 3, 2)])
_uv = me_plane.uv_layers.new(name='UVMap')
_uv.uv.foreach_set('vector', [0.0, 0.0, 1.0, 0.0, 1.0, 1.0, 0.0, 1.0])
me_plane.update()

# ---- objects
ob_light = bpy.data.objects.new('Light', light_light)
ob_camera = bpy.data.objects.new('Camera', cam_camera)
ob_pin = bpy.data.objects.new('Pin', me_cylinder_001)
ob_lane = bpy.data.objects.new('Lane', me_plane)

# ---- transforms, parenting, visibility, modifiers, constraints
ob_light.location = (4.076, 1.005, 5.904)
ob_light.rotation_euler = (0.6503, 0.05522, 1.866)
ob_light.lock_rotations_4d = False
ob_light.empty_display_type = 'ARROWS'
ob_light.color = (0.0, 0.0, 0.0, 0.0)
ob_light.lineart.crease_threshold = 0.0
ob_camera.location = (7.359, -6.926, 4.958)
ob_camera.rotation_euler = (1.109, 0.0, 0.8149)
ob_camera.lock_rotations_4d = False
ob_camera.empty_display_type = 'ARROWS'
ob_camera.color = (0.0, 0.0, 0.0, 0.0)
ob_camera.display_type = 'WIRE'
ob_camera.lineart.crease_threshold = 0.0
ob_pin.location = (0.0, 0.0, 0.114)
ob_lane.location = (0.0, 0.0, 0.0)
ob_lane.scale = (0.3031, 1.504, 1.504)

# ---- collection membership
col_collection.objects.link(ob_light)
col_collection.objects.link(ob_camera)
col_collection.objects.link(ob_pin)
col_collection.objects.link(ob_lane)

# ---- scene / render settings (as saved in the file)
scene.camera = ob_camera
scene.frame_start = 1; scene.frame_end = 250; scene.frame_set(1)
scene.render.engine = 'BLENDER_EEVEE_NEXT'
scene.cycles.sampling_pattern = 'TABULATED_SOBOL'
scene.cycles.use_light_tree = False
scene.view_settings.view_transform = 'Filmic'
bpy.context.view_layer.update()
